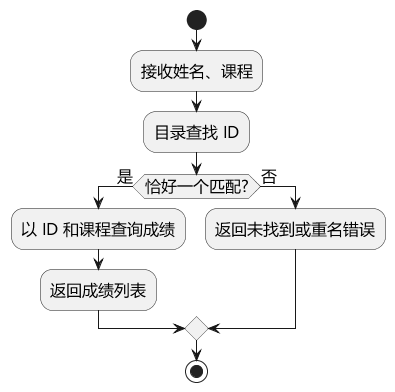

The diagram above was rendered by PlantUML. Its source (embedded in the PNG):
@startuml
skinparam defaultFontName Microsoft YaHei
skinparam defaultFontSize 16
skinparam shadowing false
skinparam classAttributeIconSize 0
skinparam backgroundColor white
start
:接收姓名、课程;
:目录查找 ID;
if (恰好一个匹配?) then (是)
 :以 ID 和课程查询成绩;
 :返回成绩列表;
else (否)
 :返回未找到或重名错误;
endif
stop
@enduml